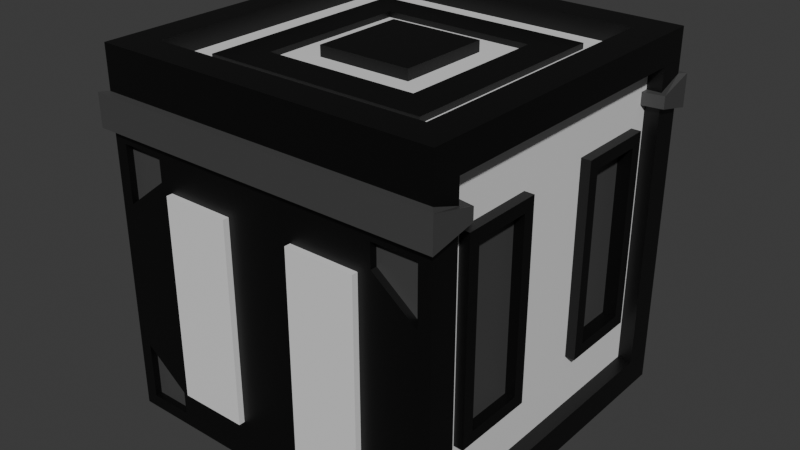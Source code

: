 # Source: smallValueBox.blend  (saved by Blender 4.3.34; exported with 4.5.12 LTS)
import bpy
from mathutils import Matrix  # noqa: F401  (used for matrix-valued properties, if any)

bpy.ops.wm.read_factory_settings(use_empty=True)
scene = bpy.context.scene
scene.name = 'Scene'

# ---- collections
col_collection = bpy.data.collections.new('Collection'); scene.collection.children.link(col_collection)

# ---- materials (node trees are filled in below, after node groups)
mat_black = bpy.data.materials.new('Black')
mat_white = bpy.data.materials.new('White')
mat_grey = bpy.data.materials.new('Grey')

# ---- material node trees
mat_black.use_nodes = True; mat_black.node_tree.nodes.clear()
_N = mat_black.node_tree.nodes; _L = mat_black.node_tree.links
n0 = _N.new('ShaderNodeBsdfPrincipled'); n0.name = 'Principled BSDF'; n0.location = (10, 300)
n0.inputs[0].default_value = (0.0, 0.0, 0.0, 1.0)
n1 = _N.new('ShaderNodeOutputMaterial'); n1.name = 'Material Output'; n1.location = (300, 300)
_L.new(n0.outputs[0], n1.inputs[0])
n1.is_active_output = True
mat_white.use_nodes = True; mat_white.node_tree.nodes.clear()
_N = mat_white.node_tree.nodes; _L = mat_white.node_tree.links
n0 = _N.new('ShaderNodeBsdfPrincipled'); n0.name = 'Principled BSDF'; n0.location = (10, 300)
n1 = _N.new('ShaderNodeOutputMaterial'); n1.name = 'Material Output'; n1.location = (300, 300)
_L.new(n0.outputs[0], n1.inputs[0])
n1.is_active_output = True
mat_grey.use_nodes = True; mat_grey.node_tree.nodes.clear()
_N = mat_grey.node_tree.nodes; _L = mat_grey.node_tree.links
n0 = _N.new('ShaderNodeBsdfPrincipled'); n0.name = 'Principled BSDF'; n0.location = (10, 300)
n0.inputs[0].default_value = (0.0602, 0.0602, 0.0602, 1.0)
n1 = _N.new('ShaderNodeOutputMaterial'); n1.name = 'Material Output'; n1.location = (300, 300)
_L.new(n0.outputs[0], n1.inputs[0])
n1.is_active_output = True

# ---- world
world_world = bpy.data.worlds.new('World'); scene.world = world_world
world_world.use_nodes = True; world_world.node_tree.nodes.clear()
_N = world_world.node_tree.nodes; _L = world_world.node_tree.links
n0 = _N.new('ShaderNodeOutputWorld'); n0.name = 'World Output'; n0.location = (300, 300)
n1 = _N.new('ShaderNodeBackground'); n1.name = 'Background'; n1.location = (10, 300)
n1.inputs[0].default_value = (0.05088, 0.05088, 0.05088, 1.0)
_L.new(n1.outputs[0], n0.inputs[0])
n0.is_active_output = True
world_world.color = (0.05088, 0.05088, 0.05088)
world_world.sun_shadow_jitter_overblur = 0.0

# ---- meshes
me_cube_001 = bpy.data.meshes.new('Cube.001')
me_cube_001.from_pydata([(-0.5979, -0.5146, -0.5362), (-0.5979, -0.5146, 0.5362), (-0.5979, 0.5146, -0.5362), (-0.5979, 0.5146, 0.5362), (0.5979, -0.5007, -0.5217), (0.5979, -0.5007, 0.5217), (0.5979, 0.5007, -0.5217), (0.5979, 0.5007, 0.5217), (0.4879, 0.4895, 0.625), (0.5979, 0.5998, -0.625), (0.5979, -0.5998, -0.625), (0.4879, -0.4895, 0.625), (0.5477, 0.5007, 0.5217), (0.5477, 0.5007, -0.5217), (0.5477, -0.5007, -0.5217), (0.5477, -0.5007, 0.5217), (-0.5979, 0.5998, -0.625), (-0.5979, -0.5998, -0.625), (-0.4879, -0.4895, 0.625), (-0.4879, 0.4895, 0.625), (-0.535, 0.5146, -0.5362), (-0.535, -0.5146, -0.5362), (-0.535, -0.5146, 0.5362), (-0.535, 0.5146, 0.5362), (-0.5979, -0.5998, 0.625), (-0.5979, 0.5998, 0.625), (0.5979, 0.5998, 0.625), (0.5979, -0.5998, 0.625), (-0.2679, -0.2685, 0.5622), (-0.2679, 0.2685, 0.5622), (0.2679, 0.2685, 0.5622), (0.2679, -0.2685, 0.5622), (-0.3855, -0.3871, 0.5622), (-0.3855, 0.3871, 0.5622), (0.3855, 0.3871, 0.5622), (0.3855, -0.3871, 0.5622), (-0.1655, -0.166, 0.5991), (-0.1655, 0.166, 0.5991), (0.1655, 0.166, 0.5991), (0.1655, -0.166, 0.5991), (0.5477, -0.4287, -0.337), (0.5477, -0.4287, 0.337), (0.5477, -0.1429, -0.337), (0.5477, -0.1429, 0.337), (0.5477, 0.1429, -0.337), (0.5477, 0.1429, 0.337), (0.5477, 0.4287, -0.337), (0.5477, 0.4287, 0.337), (0.5477, -0.5007, -0.1739), (0.5477, -0.5007, 0.1739), (0.5477, 0.5007, -0.1739), (0.5477, 0.5007, 0.1739), (0.5477, 0.5007, 0.5217), (0.5477, 0.5007, -0.5217), (0.5477, -0.5007, -0.5217), (0.5477, -0.5007, 0.5217), (0.5477, -0.3004, -0.5217), (0.5477, -0.1001, -0.5217), (0.5477, 0.1001, -0.5217), (0.5477, 0.3004, -0.5217), (0.5477, 0.3004, 0.5217), (0.5477, 0.1001, 0.5217), (0.5477, -0.1001, 0.5217), (0.5477, -0.3004, 0.5217), (0.581, -0.1843, 0.2956), (0.581, -0.3872, 0.2956), (0.581, -0.1843, -0.2956), (0.581, -0.3872, -0.2956), (0.581, 0.1848, 0.2951), (0.581, 0.1848, -0.2951), (0.581, 0.3867, 0.2951), (0.581, 0.3867, -0.2951), (-0.535, 0.5146, -0.5362), (-0.535, -0.5146, -0.5362), (-0.535, -0.5146, 0.5362), (-0.535, 0.5146, 0.5362), (-0.535, -0.5146, -0.3217), (-0.535, -0.5146, -0.1072), (-0.535, -0.5146, 0.1072), (-0.535, -0.5146, 0.3217), (-0.535, 0.5146, 0.3217), (-0.535, 0.5146, 0.1072), (-0.535, 0.5146, -0.1072), (-0.535, 0.5146, -0.3217), (-0.535, 0.1715, -0.5362), (-0.535, -0.1715, -0.5362), (-0.535, -0.1715, 0.5362), (-0.535, 0.1715, 0.5362), (-0.535, -0.3816, -0.4574), (-0.535, 0.3816, -0.4574), (-0.535, -0.3816, -0.1525), (-0.535, 0.3816, -0.1525), (-0.535, -0.3816, 0.1525), (-0.535, 0.3816, 0.1525), (-0.535, -0.3816, 0.4574), (-0.535, 0.3816, 0.4574), (-0.5751, -0.3383, -0.4141), (-0.5751, 0.3383, -0.4141), (-0.5751, -0.3383, -0.1958), (-0.5751, 0.3383, -0.1958), (-0.5751, -0.3294, 0.2047), (-0.5751, 0.3294, 0.2047), (-0.5751, -0.3294, 0.4052), (-0.5751, 0.3294, 0.4052), (-0.5979, -0.5998, 0.3652), (-0.5979, -0.5998, 0.4774), (0.5979, -0.5998, 0.4774), (0.5979, -0.5998, 0.3652), (0.5979, -0.5007, 0.443), (0.5979, -0.5007, 0.3996), (0.5477, -0.5007, 0.443), (0.5477, -0.5007, 0.3996), (-0.5979, -0.5146, 0.3948), (-0.5979, -0.5146, 0.4479), (-0.535, -0.5146, 0.3948), (-0.535, -0.5146, 0.4479), (-0.6198, -0.6275, 0.3652), (-0.6198, -0.6275, 0.4774), (0.6198, -0.6275, 0.4774), (0.6198, -0.6275, 0.3652), (0.625, -0.4781, 0.443), (0.625, -0.4781, 0.3996), (0.5477, -0.4654, 0.443), (0.5477, -0.4654, 0.3996), (-0.625, -0.4921, 0.3948), (-0.625, -0.4921, 0.4479), (-0.535, -0.4793, 0.3948), (-0.535, -0.4793, 0.4479), (-0.5979, 0.5998, 0.4758), (-0.5979, 0.5998, 0.3646), (0.5979, 0.5998, 0.4758), (0.5979, 0.5998, 0.3646), (0.5979, 0.5007, 0.4414), (0.5979, 0.5007, 0.399), (0.5477, 0.5007, 0.4414), (0.5477, 0.5007, 0.399), (-0.5979, 0.5146, 0.4462), (-0.5979, 0.5146, 0.3942), (-0.535, 0.5146, 0.4462), (-0.535, 0.5146, 0.3942), (-0.5979, 0.5998, 0.4758), (-0.5979, 0.5998, 0.3646), (0.5979, 0.5998, 0.4758), (0.5979, 0.5998, 0.3646), (0.5979, 0.5007, 0.4414), (0.5979, 0.5007, 0.399), (0.5477, 0.5007, 0.4414), (0.5477, 0.5007, 0.399), (-0.5979, 0.5146, 0.4462), (-0.5979, 0.5146, 0.3942), (-0.535, 0.5146, 0.4462), (-0.535, 0.5146, 0.3942), (-0.6159, 0.6225, 0.4758), (-0.6159, 0.6225, 0.3646), (0.6159, 0.6225, 0.4758), (0.6159, 0.6225, 0.3646), (0.6201, 0.4822, 0.4414), (0.6201, 0.4822, 0.399), (0.5477, 0.4717, 0.4414), (0.5477, 0.4717, 0.399), (-0.6201, 0.4961, 0.4462), (-0.6201, 0.4961, 0.3942), (-0.535, 0.4856, 0.4462), (-0.535, 0.4856, 0.3942), (-0.4879, -0.4895, 0.5622), (-0.4879, 0.4895, 0.5622), (0.4879, 0.4895, 0.5622), (0.4879, -0.4895, 0.5622), (-0.1655, -0.166, 0.5622), (-0.1655, 0.166, 0.5622), (0.1655, 0.166, 0.5622), (0.1655, -0.166, 0.5622), (-0.3855, -0.3871, 0.5812), (-0.2679, -0.2685, 0.5812), (-0.2679, 0.2685, 0.5812), (-0.3855, 0.3871, 0.5812), (0.2679, 0.2685, 0.5812), (0.3855, 0.3871, 0.5812), (0.2679, -0.2685, 0.5812), (0.3855, -0.3871, 0.5812), (0.3957, 0.5998, -0.4943), (0.3957, 0.5998, 0.2339), (0.1196, 0.5998, -0.4759), (0.1196, 0.5998, 0.2155), (-0.1196, 0.5998, -0.4759), (-0.1196, 0.5998, 0.2155), (-0.3957, 0.5998, -0.4943), (-0.3957, 0.5998, 0.2339), (0.5979, 0.5998, -0.2951), (0.5979, 0.5998, 0.03472), (-0.5979, 0.5998, -0.2951), (-0.5979, 0.5998, 0.03472), (0.5979, 0.5998, -0.625), (-0.5979, 0.5998, -0.625), (-0.5979, 0.5998, 0.3646), (0.5979, 0.5998, 0.3646), (0.3587, 0.5998, -0.625), (0.1196, 0.5998, -0.625), (-0.1196, 0.5998, -0.625), (-0.3587, 0.5998, -0.625), (-0.3587, 0.5998, 0.3646), (-0.1196, 0.5998, 0.3646), (0.1196, 0.5998, 0.3646), (0.3587, 0.5998, 0.3646), (0.1196, 0.624, 0.2155), (0.3587, 0.624, 0.2155), (0.1196, 0.624, -0.4759), (0.3587, 0.624, -0.4759), (-0.1196, 0.624, 0.2155), (-0.1196, 0.624, -0.4759), (-0.3587, 0.624, 0.2155), (-0.3587, 0.624, -0.4759), (-0.3587, -0.5998, -0.625), (-0.1196, -0.5998, -0.625), (0.1196, -0.5998, -0.625), (0.3587, -0.5998, -0.625), (0.3587, -0.5998, 0.3652), (0.1196, -0.5998, 0.3652), (-0.1196, -0.5998, 0.3652), (-0.3587, -0.5998, 0.3652), (0.5979, -0.5998, 0.03514), (0.5979, -0.5998, -0.2949), (-0.5979, -0.5998, -0.2949), (-0.5979, -0.5998, 0.03514), (0.3587, -0.5998, 0.2198), (0.3587, -0.5998, -0.4796), (0.1196, -0.5998, 0.2198), (0.1196, -0.5998, -0.4796), (-0.1196, -0.5998, 0.2198), (-0.1196, -0.5998, -0.4796), (-0.3587, -0.5998, 0.2198), (-0.3587, -0.5998, -0.4796), (0.3587, -0.6209, 0.2198), (0.3587, -0.6209, -0.4796), (0.1196, -0.6209, 0.2198), (0.1196, -0.6209, -0.4796), (-0.1196, -0.6209, 0.2198), (-0.1196, -0.6209, -0.4796), (-0.3587, -0.6209, 0.2198), (-0.3587, -0.6209, -0.4796), (-0.5751, -0.3816, 0.1525), (-0.5751, 0.3816, 0.1525), (-0.5751, -0.3816, 0.4574), (-0.5751, 0.3816, 0.4574), (-0.5517, -0.3294, 0.2047), (-0.5517, 0.3294, 0.2047), (-0.5517, -0.3294, 0.4052), (-0.5517, 0.3294, 0.4052), (-0.5751, -0.3816, -0.4574), (-0.5751, 0.3816, -0.4574), (-0.5751, -0.3816, -0.1525), (-0.5751, 0.3816, -0.1525), (-0.548, -0.3383, -0.4141), (-0.548, 0.3383, -0.4141), (-0.548, -0.3383, -0.1958), (-0.548, 0.3383, -0.1958), (0.581, -0.1429, 0.337), (0.581, -0.4287, 0.337), (0.581, -0.1429, -0.337), (0.581, -0.4287, -0.337), (0.5474, -0.1843, 0.2956), (0.5474, -0.3872, 0.2956), (0.5474, -0.1843, -0.2956), (0.5474, -0.3872, -0.2956), (0.581, 0.1429, 0.337), (0.581, 0.1429, -0.337), (0.581, 0.4287, 0.337), (0.581, 0.4287, -0.337), (0.5343, 0.1848, 0.2951), (0.5343, 0.1848, -0.2951), (0.5343, 0.3867, 0.2951), (0.5343, 0.3867, -0.2951), (0.5979, -0.5998, -0.625), (-0.5979, -0.5998, -0.625), (-0.5979, -0.5998, 0.3652), (0.5979, -0.5998, 0.3652), (-0.3587, -0.5998, -0.625), (0.3587, -0.5998, -0.625), (0.3587, -0.5998, 0.3652), (-0.3587, -0.5998, 0.3652), (0.5979, -0.5998, 0.03514), (0.5979, -0.5998, -0.2949), (-0.5979, -0.5998, -0.2949), (-0.5979, -0.5998, 0.03514), (0.3587, -0.5998, 0.2198), (0.3587, -0.5998, -0.4796), (-0.3587, -0.5998, 0.2198), (-0.3587, -0.5998, -0.4796), (0.5541, -0.5998, -0.3842), (0.5541, -0.5998, -0.5812), (0.4026, -0.5998, -0.5812), (-0.5541, -0.5998, 0.1244), (-0.5541, -0.5998, 0.3214), (-0.4026, -0.5998, 0.3214), (-0.5541, -0.5998, -0.5812), (-0.4026, -0.5998, -0.5812), (0.5541, -0.5998, 0.3214), (0.4026, -0.5998, 0.3214), (0.4026, -0.5998, -0.5012), (-0.4026, -0.5998, -0.5012), (0.5541, -0.5998, 0.1244), (-0.5541, -0.5998, -0.3842), (0.4026, -0.5998, 0.2414), (-0.4026, -0.5998, 0.2414), (0.5541, -0.5764, -0.3842), (0.5541, -0.5764, -0.5812), (0.4026, -0.5764, -0.5812), (-0.5541, -0.5764, 0.1244), (-0.5541, -0.5764, 0.3214), (-0.4026, -0.5764, 0.3214), (-0.5541, -0.5764, -0.5812), (-0.4026, -0.5764, -0.5812), (0.5541, -0.5764, 0.3214), (0.4026, -0.5764, 0.3214), (0.4026, -0.5764, -0.5012), (-0.4026, -0.5764, -0.5012), (0.5541, -0.5764, 0.1244), (-0.5541, -0.5764, -0.3842), (0.4026, -0.5764, 0.2414), (-0.4026, -0.5764, 0.2414), (0.3587, 0.5998, 0.2155), (0.3957, 0.5998, 0.3277), (-0.3587, 0.5998, 0.2155), (-0.3957, 0.5998, 0.3277), (0.561, 0.5998, 0.3277), (-0.561, 0.5998, 0.3277), (0.561, 0.5998, 0.1089), (-0.561, 0.5998, -0.5881), (-0.561, 0.5998, 0.1089), (-0.561, 0.5998, -0.3693), (-0.3957, 0.5998, -0.5881), (0.561, 0.5998, -0.5881), (0.561, 0.5998, -0.3693), (0.3957, 0.5998, -0.5881), (-0.3587, 0.5998, -0.4759), (0.3587, 0.5998, -0.4759), (0.561, 0.577, 0.3277), (0.561, 0.577, 0.1089), (-0.561, 0.577, 0.3277), (-0.561, 0.577, 0.1089), (-0.561, 0.577, -0.3693), (-0.561, 0.577, -0.5881), (-0.3957, 0.577, -0.5881), (0.561, 0.577, -0.3693), (0.561, 0.577, -0.5881), (0.3957, 0.577, 0.3277), (0.3957, 0.577, -0.5881), (-0.3957, 0.577, 0.3277), (0.3957, 0.577, 0.2339), (-0.3957, 0.577, 0.2339), (-0.3957, 0.577, -0.4943), (0.3957, 0.577, -0.4943)], [], [(1, 3, 23, 22), (128, 25, 26, 130), (109, 4, 14, 111), (106, 27, 24, 105), (16, 9, 10, 17), (8, 19, 165, 166), (133, 6, 9, 131), (6, 4, 10, 9), (5, 7, 26, 27), (108, 5, 27, 106), (59, 46, 44, 58), (4, 6, 13, 14), (7, 5, 15, 12), (132, 7, 12, 134), (0, 2, 16, 17), (112, 0, 17, 104), (3, 1, 24, 25), (136, 3, 25, 128), (84, 89, 83, 72), (2, 0, 21, 20), (137, 2, 20, 139), (113, 1, 22, 115), (18, 19, 25, 24), (19, 8, 26, 25), (8, 11, 27, 26), (11, 18, 24, 27), (171, 170, 38, 39), (11, 8, 166, 167), (19, 18, 164, 165), (18, 11, 167, 164), (28, 29, 174, 173), (30, 31, 178, 176), (34, 33, 175, 177), (32, 35, 179, 172), (38, 37, 36, 39), (169, 168, 36, 37), (168, 171, 39, 36), (170, 169, 37, 38), (44, 45, 43, 42), (58, 44, 42, 57), (40, 42, 258, 259), (57, 42, 40, 56), (51, 52, 60, 47), (41, 63, 55, 49), (47, 60, 61, 45), (45, 61, 62, 43), (43, 62, 63, 41), (47, 45, 264, 266), (56, 40, 48, 54), (40, 41, 49, 48), (53, 50, 46, 59), (50, 51, 47, 46), (65, 67, 263, 261), (70, 68, 268, 270), (44, 46, 267, 265), (46, 47, 266, 267), (45, 44, 265, 264), (42, 43, 256, 258), (41, 40, 259, 257), (43, 41, 257, 256), (95, 87, 75, 80), (89, 91, 82, 83), (91, 93, 81, 82), (93, 95, 80, 81), (78, 79, 94, 92), (88, 90, 250, 248), (77, 78, 92, 90), (90, 92, 93, 91), (76, 77, 90, 88), (90, 91, 251, 250), (79, 74, 86, 94), (94, 86, 87, 95), (73, 76, 88, 85), (85, 88, 89, 84), (103, 101, 245, 247), (99, 97, 253, 255), (89, 88, 248, 249), (92, 94, 242, 240), (91, 89, 249, 251), (95, 93, 241, 243), (94, 95, 243, 242), (93, 92, 240, 241), (0, 112, 114, 21), (115, 114, 126, 127), (1, 113, 105, 24), (109, 111, 123, 121), (4, 109, 107, 10), (105, 113, 125, 117), (111, 110, 122, 123), (5, 108, 110, 15), (108, 106, 118, 120), (124, 125, 127, 126), (125, 124, 116, 117), (121, 120, 118, 119), (119, 118, 117, 116), (120, 121, 123, 122), (104, 107, 119, 116), (112, 104, 116, 124), (114, 112, 124, 126), (106, 105, 117, 118), (107, 109, 121, 119), (113, 115, 127, 125), (110, 108, 120, 122), (3, 136, 138, 23), (132, 134, 146, 144), (2, 137, 129, 16), (131, 129, 141, 143), (6, 133, 135, 13), (137, 139, 151, 149), (7, 132, 130, 26), (135, 133, 145, 147), (199, 334, 184, 198), (133, 131, 143, 145), (151, 150, 162, 163), (140, 142, 154, 152), (141, 149, 161, 153), (144, 146, 158, 156), (143, 141, 153, 155), (134, 135, 147, 146), (129, 137, 149, 141), (128, 130, 142, 140), (139, 138, 150, 151), (130, 132, 144, 142), (136, 128, 140, 148), (138, 136, 148, 150), (160, 161, 163, 162), (161, 160, 152, 153), (157, 156, 158, 159), (156, 157, 155, 154), (153, 152, 154, 155), (142, 144, 156, 154), (148, 140, 152, 160), (150, 148, 160, 162), (145, 143, 155, 157), (146, 147, 159, 158), (147, 145, 157, 159), (149, 151, 163, 161), (32, 33, 165, 164), (33, 34, 166, 165), (34, 35, 167, 166), (35, 32, 164, 167), (29, 28, 168, 169), (30, 29, 169, 170), (31, 30, 170, 171), (28, 31, 171, 168), (173, 174, 175, 172), (174, 176, 177, 175), (176, 178, 179, 177), (178, 173, 172, 179), (35, 34, 177, 179), (33, 32, 172, 175), (31, 28, 173, 178), (29, 30, 176, 174), (184, 185, 183, 182), (198, 184, 182, 197), (183, 320, 205, 204), (197, 182, 335, 196), (321, 324, 336, 345), (333, 180, 351, 346), (322, 200, 201, 185), (185, 201, 202, 183), (183, 202, 203, 320), (320, 335, 207, 205), (332, 331, 344, 343), (335, 320, 189, 188), (186, 330, 342, 350), (190, 191, 322, 334), (206, 204, 205, 207), (211, 210, 208, 209), (322, 185, 208, 210), (335, 182, 206, 207), (184, 334, 211, 209), (334, 322, 210, 211), (185, 184, 209, 208), (182, 183, 204, 206), (224, 216, 217, 226), (226, 217, 218, 228), (228, 218, 219, 230), (213, 229, 231, 212), (227, 225, 233, 235), (214, 227, 229, 213), (227, 226, 228, 229), (215, 225, 227, 214), (226, 227, 235, 234), (231, 230, 223, 222), (221, 220, 224, 225), (237, 236, 238, 239), (233, 232, 234, 235), (225, 224, 232, 233), (231, 229, 237, 239), (224, 226, 234, 232), (228, 230, 238, 236), (230, 231, 239, 238), (229, 228, 236, 237), (100, 101, 241, 240), (103, 102, 242, 243), (102, 100, 240, 242), (101, 103, 243, 241), (244, 246, 247, 245), (102, 103, 247, 246), (100, 102, 246, 244), (101, 100, 244, 245), (96, 97, 249, 248), (99, 98, 250, 251), (98, 96, 248, 250), (97, 99, 251, 249), (252, 254, 255, 253), (98, 99, 255, 254), (96, 98, 254, 252), (97, 96, 252, 253), (65, 64, 256, 257), (66, 67, 259, 258), (67, 65, 257, 259), (64, 66, 258, 256), (262, 260, 261, 263), (64, 65, 261, 260), (66, 64, 260, 262), (67, 66, 262, 263), (69, 68, 264, 265), (70, 71, 267, 266), (71, 69, 265, 267), (68, 70, 266, 264), (271, 270, 268, 269), (71, 70, 270, 271), (69, 71, 271, 269), (68, 69, 269, 268), (303, 293, 309, 319), (293, 292, 308, 309), (297, 302, 318, 313), (292, 291, 307, 308), (288, 289, 272, 281), (289, 290, 277, 272), (291, 292, 274, 283), (292, 293, 279, 274), (295, 294, 273, 276), (297, 296, 275, 278), (290, 298, 285, 277), (299, 295, 276, 287), (296, 300, 280, 275), (294, 301, 282, 273), (302, 297, 278, 284), (293, 303, 286, 279), (301, 299, 287, 282), (303, 291, 283, 286), (298, 288, 281, 285), (300, 302, 284, 280), (316, 312, 313, 318), (319, 309, 308, 307), (311, 315, 317, 310), (305, 304, 314, 306), (294, 295, 311, 310), (299, 301, 317, 315), (296, 297, 313, 312), (291, 303, 319, 307), (298, 290, 306, 314), (288, 298, 314, 304), (295, 299, 315, 311), (289, 288, 304, 305), (302, 300, 316, 318), (300, 296, 312, 316), (290, 289, 305, 306), (301, 294, 310, 317), (321, 181, 320, 203), (187, 323, 200, 322), (326, 324, 195, 189), (325, 328, 191, 194), (329, 327, 193, 190), (327, 330, 199, 193), (331, 332, 188, 192), (324, 321, 203, 195), (333, 331, 192, 196), (323, 325, 194, 200), (330, 186, 334, 199), (180, 333, 196, 335), (332, 180, 335, 188), (181, 326, 189, 320), (186, 329, 190, 334), (328, 187, 322, 191), (339, 338, 347, 349), (348, 345, 336, 337), (346, 351, 343, 344), (341, 340, 350, 342), (180, 332, 343, 351), (331, 333, 346, 344), (326, 181, 348, 337), (324, 326, 337, 336), (329, 186, 350, 340), (181, 321, 345, 348), (187, 328, 339, 349), (328, 325, 338, 339), (323, 187, 349, 347), (327, 329, 340, 341), (325, 323, 347, 338), (330, 327, 341, 342)])
me_cube_001.polygons.foreach_set('material_index', [0, 0, 0, 0, 0, 0, 0, 0, 0, 0, 1, 0, 0, 0, 0, 0, 0, 0, 1, 0, 0, 0, 0, 0, 0, 0, 0, 0, 0, 0, 0, 0, 0, 0, 0, 0, 0, 0, 1, 1, 0, 1, 1, 1, 1, 1, 1, 0, 1, 1, 1, 1, 0, 0, 0, 0, 0, 0, 0, 0, 1, 1, 1, 1, 1, 0, 1, 1, 1, 0, 1, 1, 1, 1, 0, 0, 0, 0, 0, 0, 0, 0, 0, 0, 0, 2, 0, 2, 0, 0, 2, 2, 2, 2, 2, 2, 2, 2, 2, 2, 2, 2, 2, 0, 0, 0, 0, 0, 0, 0, 0, 0, 0, 0, 2, 2, 2, 2, 0, 0, 0, 0, 0, 0, 0, 2, 2, 2, 2, 2, 2, 2, 2, 2, 0, 2, 2, 1, 1, 1, 1, 1, 1, 1, 1, 0, 0, 0, 0, 0, 0, 0, 0, 0, 0, 1, 0, 0, 0, 0, 0, 0, 1, 0, 0, 0, 0, 1, 1, 1, 1, 1, 1, 1, 1, 0, 0, 0, 0, 1, 0, 0, 0, 1, 0, 0, 1, 1, 1, 1, 1, 1, 1, 1, 0, 0, 0, 0, 2, 0, 0, 0, 0, 0, 0, 0, 2, 0, 0, 0, 0, 0, 0, 0, 2, 0, 0, 0, 0, 0, 0, 0, 2, 0, 0, 0, 0, 0, 0, 0, 0, 0, 0, 0, 0, 0, 0, 0, 0, 0, 0, 0, 0, 0, 0, 0, 2, 2, 2, 2, 0, 0, 0, 0, 0, 0, 0, 0, 0, 0, 0, 0, 0, 0, 0, 0, 0, 0, 0, 0, 0, 0, 0, 0, 0, 0, 0, 0, 2, 2, 2, 2, 0, 0, 0, 0, 0, 0, 0, 0, 0, 0, 0, 0])
_uv = me_cube_001.uv_layers.new(name='UVMap')
_uv.uv.foreach_set('vector', [0.6072, 0.01775, 0.6072, 0.2322, 0.6072, 0.2322, 0.6072, 0.01775, 0.5417, 0.25, 0.625, 0.25, 0.625, 0.5, 0.5417, 0.5, 0.4652, 0.7293, 0.3957, 0.7293, 0.3957, 0.7293, 0.4652, 0.7293, 0.5417, 0.75, 0.625, 0.75, 0.625, 1.0, 0.5417, 1.0, 0.125, 0.5, 0.375, 0.5, 0.375, 0.75, 0.125, 0.75, 0.648, 0.523, 0.852, 0.523, 0.852, 0.523, 0.648, 0.523, 0.4652, 0.5207, 0.3957, 0.5207, 0.375, 0.5, 0.4583, 0.5, 0.3957, 0.5207, 0.3957, 0.7293, 0.375, 0.75, 0.375, 0.5, 0.6043, 0.7293, 0.6043, 0.5207, 0.625, 0.5, 0.625, 0.75, 0.5348, 0.7293, 0.6043, 0.7293, 0.625, 0.75, 0.5417, 0.75, 0.3957, 0.5624, 0.4652, 0.5624, 0.4652, 0.6041, 0.3957, 0.6041, 0.3957, 0.7293, 0.3957, 0.5207, 0.3957, 0.5207, 0.3957, 0.7293, 0.6043, 0.5207, 0.6043, 0.7293, 0.6043, 0.7293, 0.6043, 0.5207, 0.5348, 0.5207, 0.6043, 0.5207, 0.6043, 0.5207, 0.5348, 0.5207, 0.3928, 0.01775, 0.3928, 0.2322, 0.375, 0.25, 0.375, 0.0, 0.4643, 0.01775, 0.3928, 0.01775, 0.375, 0.0, 0.4583, 0.0, 0.6072, 0.2322, 0.6072, 0.01775, 0.625, 0.0, 0.625, 0.25, 0.5357, 0.2322, 0.6072, 0.2322, 0.625, 0.25, 0.5417, 0.25, 0.3928, 0.1607, 0.4357, 0.1607, 0.4357, 0.2322, 0.3928, 0.2322, 0.3928, 0.2322, 0.3928, 0.01775, 0.3928, 0.01775, 0.3928, 0.2322, 0.4643, 0.2322, 0.3928, 0.2322, 0.3928, 0.2322, 0.4643, 0.2322, 0.5357, 0.01775, 0.6072, 0.01775, 0.6072, 0.01775, 0.5357, 0.01775, 0.852, 0.727, 0.852, 0.523, 0.875, 0.5, 0.875, 0.75, 0.852, 0.523, 0.648, 0.523, 0.625, 0.5, 0.875, 0.5, 0.648, 0.523, 0.648, 0.727, 0.625, 0.75, 0.625, 0.5, 0.648, 0.727, 0.852, 0.727, 0.875, 0.75, 0.625, 0.75, 0.7154, 0.6596, 0.7154, 0.5904, 0.7154, 0.5904, 0.7154, 0.6596, 0.648, 0.727, 0.648, 0.523, 0.648, 0.523, 0.648, 0.727, 0.852, 0.523, 0.852, 0.727, 0.852, 0.727, 0.852, 0.523, 0.852, 0.727, 0.648, 0.727, 0.648, 0.727, 0.852, 0.727, 0.806, 0.6809, 0.806, 0.5691, 0.806, 0.5691, 0.806, 0.6809, 0.694, 0.5691, 0.694, 0.6809, 0.694, 0.6809, 0.694, 0.5691, 0.6694, 0.5443, 0.8306, 0.5443, 0.8306, 0.5443, 0.6694, 0.5443, 0.8306, 0.7057, 0.6694, 0.7057, 0.6694, 0.7057, 0.8306, 0.7057, 0.7154, 0.5904, 0.7846, 0.5904, 0.7846, 0.6596, 0.7154, 0.6596, 0.7846, 0.5904, 0.7846, 0.6596, 0.7846, 0.6596, 0.7846, 0.5904, 0.7846, 0.6596, 0.7154, 0.6596, 0.7154, 0.6596, 0.7846, 0.6596, 0.7154, 0.5904, 0.7846, 0.5904, 0.7846, 0.5904, 0.7154, 0.5904, 0.4652, 0.6041, 0.5348, 0.6041, 0.5348, 0.6459, 0.4652, 0.6459, 0.3957, 0.6041, 0.4652, 0.6041, 0.4652, 0.6459, 0.3957, 0.6459, 0.4652, 0.6876, 0.4652, 0.6459, 0.4652, 0.6459, 0.4652, 0.6876, 0.3957, 0.6459, 0.4652, 0.6459, 0.4652, 0.6876, 0.3957, 0.6876, 0.5348, 0.5207, 0.6043, 0.5207, 0.6043, 0.5624, 0.5348, 0.5624, 0.5348, 0.6876, 0.6043, 0.6876, 0.6043, 0.7293, 0.5348, 0.7293, 0.5348, 0.5624, 0.6043, 0.5624, 0.6043, 0.6041, 0.5348, 0.6041, 0.5348, 0.6041, 0.6043, 0.6041, 0.6043, 0.6459, 0.5348, 0.6459, 0.5348, 0.6459, 0.6043, 0.6459, 0.6043, 0.6876, 0.5348, 0.6876, 0.5348, 0.5624, 0.5348, 0.6041, 0.5348, 0.6041, 0.5348, 0.5624, 0.3957, 0.6876, 0.4652, 0.6876, 0.4652, 0.7293, 0.3957, 0.7293, 0.4652, 0.6876, 0.5348, 0.6876, 0.5348, 0.7293, 0.4652, 0.7293, 0.3957, 0.5207, 0.4652, 0.5207, 0.4652, 0.5624, 0.3957, 0.5624, 0.4652, 0.5207, 0.5348, 0.5207, 0.5348, 0.5624, 0.4652, 0.5624, 0.5305, 0.6816, 0.4695, 0.6816, 0.4695, 0.6816, 0.5305, 0.6816, 0.5305, 0.5685, 0.5305, 0.598, 0.5305, 0.598, 0.5305, 0.5685, 0.4652, 0.6041, 0.4652, 0.5624, 0.4652, 0.5624, 0.4652, 0.6041, 0.4652, 0.5624, 0.5348, 0.5624, 0.5348, 0.5624, 0.4652, 0.5624, 0.5348, 0.6041, 0.4652, 0.6041, 0.4652, 0.6041, 0.5348, 0.6041, 0.4652, 0.6459, 0.5348, 0.6459, 0.5348, 0.6459, 0.4652, 0.6459, 0.5348, 0.6876, 0.4652, 0.6876, 0.4652, 0.6876, 0.5348, 0.6876, 0.5348, 0.6459, 0.5348, 0.6876, 0.5348, 0.6876, 0.5348, 0.6459, 0.5643, 0.1607, 0.6072, 0.1607, 0.6072, 0.2322, 0.5643, 0.2322, 0.4357, 0.1607, 0.4786, 0.1607, 0.4786, 0.2322, 0.4357, 0.2322, 0.4786, 0.1607, 0.5214, 0.1607, 0.5214, 0.2322, 0.4786, 0.2322, 0.5214, 0.1607, 0.5643, 0.1607, 0.5643, 0.2322, 0.5214, 0.2322, 0.5214, 0.01775, 0.5643, 0.01775, 0.5643, 0.08925, 0.5214, 0.08925, 0.4357, 0.08925, 0.4786, 0.08925, 0.4786, 0.08925, 0.4357, 0.08925, 0.4786, 0.01775, 0.5214, 0.01775, 0.5214, 0.08925, 0.4786, 0.08925, 0.4786, 0.08925, 0.5214, 0.08925, 0.5214, 0.1607, 0.4786, 0.1607, 0.4357, 0.01775, 0.4786, 0.01775, 0.4786, 0.08925, 0.4357, 0.08925, 0.4786, 0.08925, 0.4786, 0.1607, 0.4786, 0.1607, 0.4786, 0.08925, 0.5643, 0.01775, 0.6072, 0.01775, 0.6072, 0.08925, 0.5643, 0.08925, 0.5643, 0.08925, 0.6072, 0.08925, 0.6072, 0.1607, 0.5643, 0.1607, 0.3928, 0.01775, 0.4357, 0.01775, 0.4357, 0.08925, 0.3928, 0.08925, 0.3928, 0.08925, 0.4357, 0.08925, 0.4357, 0.1607, 0.3928, 0.1607, 0.557, 0.1559, 0.5288, 0.1559, 0.5288, 0.1559, 0.557, 0.1559, 0.4725, 0.1567, 0.4417, 0.1567, 0.4417, 0.1567, 0.4725, 0.1567, 0.4357, 0.1607, 0.4357, 0.08925, 0.4357, 0.08925, 0.4357, 0.1607, 0.5214, 0.08925, 0.5643, 0.08925, 0.5643, 0.08925, 0.5214, 0.08925, 0.4786, 0.1607, 0.4357, 0.1607, 0.4357, 0.1607, 0.4786, 0.1607, 0.5643, 0.1607, 0.5214, 0.1607, 0.5214, 0.1607, 0.5643, 0.1607, 0.5643, 0.08925, 0.5643, 0.1607, 0.5643, 0.1607, 0.5643, 0.08925, 0.5214, 0.1607, 0.5214, 0.08925, 0.5214, 0.08925, 0.5214, 0.1607, 0.3928, 0.01775, 0.4643, 0.01775, 0.4643, 0.01775, 0.3928, 0.01775, 0.0, 0.0, 0.0, 0.0, 0.0, 0.0, 0.0, 0.0, 0.6072, 0.01775, 0.5357, 0.01775, 0.5417, 0.0, 0.625, 0.0, 0.4652, 0.7293, 0.4652, 0.7293, 0.4652, 0.7293, 0.4652, 0.7293, 0.3957, 0.7293, 0.4652, 0.7293, 0.4583, 0.75, 0.375, 0.75, 0.5417, 0.0, 0.5357, 0.01775, 0.5357, 0.01775, 0.5417, 0.0, 0.0, 0.0, 0.0, 0.0, 0.0, 0.0, 0.0, 0.0, 0.6043, 0.7293, 0.5348, 0.7293, 0.5348, 0.7293, 0.6043, 0.7293, 0.5348, 0.7293, 0.5417, 0.75, 0.5417, 0.75, 0.5348, 0.7293, 0.4643, 0.01775, 0.5357, 0.01775, 0.5357, 0.01775, 0.4643, 0.01775, 0.5357, 0.01775, 0.4643, 0.01775, 0.4583, 0.0, 0.5417, 0.0, 0.4652, 0.7293, 0.5348, 0.7293, 0.5417, 0.75, 0.4583, 0.75, 0.4583, 0.75, 0.5417, 0.75, 0.5417, 1.0, 0.4583, 1.0, 0.5348, 0.7293, 0.4652, 0.7293, 0.4652, 0.7293, 0.5348, 0.7293, 0.4583, 1.0, 0.4583, 0.75, 0.4583, 0.75, 0.4583, 1.0, 0.4643, 0.01775, 0.4583, 0.0, 0.4583, 0.0, 0.4643, 0.01775, 0.4643, 0.01775, 0.4643, 0.01775, 0.4643, 0.01775, 0.4643, 0.01775, 0.5417, 0.75, 0.5417, 1.0, 0.5417, 1.0, 0.5417, 0.75, 0.4583, 0.75, 0.4652, 0.7293, 0.4652, 0.7293, 0.4583, 0.75, 0.5357, 0.01775, 0.5357, 0.01775, 0.5357, 0.01775, 0.5357, 0.01775, 0.5348, 0.7293, 0.5348, 0.7293, 0.5348, 0.7293, 0.5348, 0.7293, 0.6072, 0.2322, 0.5357, 0.2322, 0.5357, 0.2322, 0.6072, 0.2322, 0.5348, 0.5207, 0.5348, 0.5207, 0.5348, 0.5207, 0.5348, 0.5207, 0.3928, 0.2322, 0.4643, 0.2322, 0.4583, 0.25, 0.375, 0.25, 0.4583, 0.5, 0.4583, 0.25, 0.4583, 0.25, 0.4583, 0.5, 0.3957, 0.5207, 0.4652, 0.5207, 0.4652, 0.5207, 0.3957, 0.5207, 0.4643, 0.2322, 0.4643, 0.2322, 0.4643, 0.2322, 0.4643, 0.2322, 0.6043, 0.5207, 0.5348, 0.5207, 0.5417, 0.5, 0.625, 0.5, 0.4652, 0.5207, 0.4652, 0.5207, 0.4652, 0.5207, 0.4652, 0.5207, 0.375, 0.3, 0.4028, 0.3, 0.4028, 0.35, 0.375, 0.35, 0.4652, 0.5207, 0.4583, 0.5, 0.4583, 0.5, 0.4652, 0.5207, 0.0, 0.0, 0.0, 0.0, 0.0, 0.0, 0.0, 0.0, 0.5417, 0.25, 0.5417, 0.5, 0.5417, 0.5, 0.5417, 0.25, 0.4583, 0.25, 0.4643, 0.2322, 0.4643, 0.2322, 0.4583, 0.25, 0.5348, 0.5207, 0.5348, 0.5207, 0.5348, 0.5207, 0.5348, 0.5207, 0.4583, 0.5, 0.4583, 0.25, 0.4583, 0.25, 0.4583, 0.5, 0.0, 0.0, 0.0, 0.0, 0.0, 0.0, 0.0, 0.0, 0.4583, 0.25, 0.4643, 0.2322, 0.4643, 0.2322, 0.4583, 0.25, 0.5417, 0.25, 0.5417, 0.5, 0.5417, 0.5, 0.5417, 0.25, 0.0, 0.0, 0.0, 0.0, 0.0, 0.0, 0.0, 0.0, 0.5417, 0.5, 0.5348, 0.5207, 0.5348, 0.5207, 0.5417, 0.5, 0.5357, 0.2322, 0.5417, 0.25, 0.5417, 0.25, 0.5357, 0.2322, 0.5357, 0.2322, 0.5357, 0.2322, 0.5357, 0.2322, 0.5357, 0.2322, 0.5357, 0.2322, 0.4643, 0.2322, 0.4643, 0.2322, 0.5357, 0.2322, 0.4643, 0.2322, 0.5357, 0.2322, 0.5417, 0.25, 0.4583, 0.25, 0.4652, 0.5207, 0.5348, 0.5207, 0.5348, 0.5207, 0.4652, 0.5207, 0.5348, 0.5207, 0.4652, 0.5207, 0.4583, 0.5, 0.5417, 0.5, 0.4583, 0.25, 0.5417, 0.25, 0.5417, 0.5, 0.4583, 0.5, 0.5417, 0.5, 0.5348, 0.5207, 0.5348, 0.5207, 0.5417, 0.5, 0.5357, 0.2322, 0.5417, 0.25, 0.5417, 0.25, 0.5357, 0.2322, 0.5357, 0.2322, 0.5357, 0.2322, 0.5357, 0.2322, 0.5357, 0.2322, 0.4652, 0.5207, 0.4583, 0.5, 0.4583, 0.5, 0.4652, 0.5207, 0.0, 0.0, 0.0, 0.0, 0.0, 0.0, 0.0, 0.0, 0.4652, 0.5207, 0.4652, 0.5207, 0.4652, 0.5207, 0.4652, 0.5207, 0.4643, 0.2322, 0.4643, 0.2322, 0.4643, 0.2322, 0.4643, 0.2322, 0.8306, 0.7057, 0.8306, 0.5443, 0.852, 0.523, 0.852, 0.727, 0.8306, 0.5443, 0.6694, 0.5443, 0.648, 0.523, 0.852, 0.523, 0.6694, 0.5443, 0.6694, 0.7057, 0.648, 0.727, 0.648, 0.523, 0.6694, 0.7057, 0.8306, 0.7057, 0.852, 0.727, 0.648, 0.727, 0.806, 0.5691, 0.806, 0.6809, 0.7846, 0.6596, 0.7846, 0.5904, 0.694, 0.5691, 0.806, 0.5691, 0.7846, 0.5904, 0.7154, 0.5904, 0.694, 0.6809, 0.694, 0.5691, 0.7154, 0.5904, 0.7154, 0.6596, 0.806, 0.6809, 0.694, 0.6809, 0.7154, 0.6596, 0.7846, 0.6596, 0.806, 0.6809, 0.806, 0.5691, 0.8306, 0.5443, 0.8306, 0.7057, 0.806, 0.5691, 0.694, 0.5691, 0.6694, 0.5443, 0.8306, 0.5443, 0.694, 0.5691, 0.694, 0.6809, 0.6694, 0.7057, 0.6694, 0.5443, 0.694, 0.6809, 0.806, 0.6809, 0.8306, 0.7057, 0.6694, 0.7057, 0.6694, 0.7057, 0.6694, 0.5443, 0.6694, 0.5443, 0.6694, 0.7057, 0.8306, 0.5443, 0.8306, 0.7057, 0.8306, 0.7057, 0.8306, 0.5443, 0.694, 0.6809, 0.806, 0.6809, 0.806, 0.6809, 0.694, 0.6809, 0.806, 0.5691, 0.694, 0.5691, 0.694, 0.5691, 0.806, 0.5691, 0.4028, 0.35, 0.4306, 0.35, 0.4306, 0.4, 0.4028, 0.4, 0.375, 0.35, 0.4028, 0.35, 0.4028, 0.4, 0.375, 0.4, 0.4306, 0.4, 0.4306, 0.45, 0.4306, 0.45, 0.4306, 0.4, 0.375, 0.4, 0.4028, 0.4, 0.4028, 0.45, 0.375, 0.45, 0.4525, 0.4577, 0.4545, 0.4923, 0.4545, 0.4923, 0.4525, 0.4577, 0.3808, 0.4577, 0.3965, 0.4577, 0.3965, 0.4577, 0.3808, 0.4577, 0.4306, 0.3, 0.4583, 0.3, 0.4583, 0.35, 0.4306, 0.35, 0.4306, 0.35, 0.4583, 0.35, 0.4583, 0.4, 0.4306, 0.4, 0.4306, 0.4, 0.4583, 0.4, 0.4583, 0.45, 0.4306, 0.45, 0.4306, 0.45, 0.4028, 0.45, 0.4028, 0.45, 0.4306, 0.45, 0.3986, 0.4923, 0.3788, 0.4923, 0.3788, 0.4923, 0.3986, 0.4923, 0.4028, 0.45, 0.4306, 0.45, 0.4306, 0.5, 0.4028, 0.5, 0.3965, 0.2923, 0.3808, 0.2923, 0.3808, 0.2923, 0.3965, 0.2923, 0.4028, 0.25, 0.4306, 0.25, 0.4306, 0.3, 0.4028, 0.3, 0.4028, 0.4, 0.4306, 0.4, 0.4306, 0.45, 0.4028, 0.45, 0.4028, 0.3, 0.4306, 0.3, 0.4306, 0.35, 0.4028, 0.35, 0.4306, 0.3, 0.4306, 0.35, 0.4306, 0.35, 0.4306, 0.3, 0.4028, 0.45, 0.4028, 0.4, 0.4028, 0.4, 0.4028, 0.45, 0.4028, 0.35, 0.4028, 0.3, 0.4028, 0.3, 0.4028, 0.35, 0.4028, 0.3, 0.4306, 0.3, 0.4306, 0.3, 0.4028, 0.3, 0.4306, 0.35, 0.4028, 0.35, 0.4028, 0.35, 0.4306, 0.35, 0.4028, 0.4, 0.4306, 0.4, 0.4306, 0.4, 0.4028, 0.4, 0.4306, 0.8, 0.4583, 0.8, 0.4583, 0.85, 0.4306, 0.85, 0.4306, 0.85, 0.4583, 0.85, 0.4583, 0.9, 0.4306, 0.9, 0.4306, 0.9, 0.4583, 0.9, 0.4583, 0.95, 0.4306, 0.95, 0.375, 0.9, 0.4028, 0.9, 0.4028, 0.95, 0.375, 0.95, 0.4028, 0.85, 0.4028, 0.8, 0.4028, 0.8, 0.4028, 0.85, 0.375, 0.85, 0.4028, 0.85, 0.4028, 0.9, 0.375, 0.9, 0.4028, 0.85, 0.4306, 0.85, 0.4306, 0.9, 0.4028, 0.9, 0.375, 0.8, 0.4028, 0.8, 0.4028, 0.85, 0.375, 0.85, 0.4306, 0.85, 0.4028, 0.85, 0.4028, 0.85, 0.4306, 0.85, 0.4028, 0.95, 0.4306, 0.95, 0.4306, 1.0, 0.4028, 1.0, 0.4028, 0.75, 0.4306, 0.75, 0.4306, 0.8, 0.4028, 0.8, 0.4028, 0.9, 0.4306, 0.9, 0.4306, 0.95, 0.4028, 0.95, 0.4028, 0.8, 0.4306, 0.8, 0.4306, 0.85, 0.4028, 0.85, 0.4028, 0.8, 0.4306, 0.8, 0.4306, 0.8, 0.4028, 0.8, 0.4028, 0.95, 0.4028, 0.9, 0.4028, 0.9, 0.4028, 0.95, 0.4306, 0.8, 0.4306, 0.85, 0.4306, 0.85, 0.4306, 0.8, 0.4306, 0.9, 0.4306, 0.95, 0.4306, 0.95, 0.4306, 0.9, 0.4306, 0.95, 0.4028, 0.95, 0.4028, 0.95, 0.4306, 0.95, 0.4028, 0.9, 0.4306, 0.9, 0.4306, 0.9, 0.4028, 0.9, 0.5288, 0.09414, 0.5288, 0.1559, 0.5214, 0.1607, 0.5214, 0.08925, 0.557, 0.1559, 0.557, 0.09414, 0.5643, 0.08925, 0.5643, 0.1607, 0.557, 0.09414, 0.5288, 0.09414, 0.5214, 0.08925, 0.5643, 0.08925, 0.5288, 0.1559, 0.557, 0.1559, 0.5643, 0.1607, 0.5214, 0.1607, 0.5288, 0.09414, 0.557, 0.09414, 0.557, 0.1559, 0.5288, 0.1559, 0.557, 0.09414, 0.557, 0.1559, 0.557, 0.1559, 0.557, 0.09414, 0.5288, 0.09414, 0.557, 0.09414, 0.557, 0.09414, 0.5288, 0.09414, 0.5288, 0.1559, 0.5288, 0.09414, 0.5288, 0.09414, 0.5288, 0.1559, 0.4417, 0.09331, 0.4417, 0.1567, 0.4357, 0.1607, 0.4357, 0.08925, 0.4725, 0.1567, 0.4725, 0.09331, 0.4786, 0.08925, 0.4786, 0.1607, 0.4725, 0.09331, 0.4417, 0.09331, 0.4357, 0.08925, 0.4786, 0.08925, 0.4417, 0.1567, 0.4725, 0.1567, 0.4786, 0.1607, 0.4357, 0.1607, 0.4417, 0.09331, 0.4725, 0.09331, 0.4725, 0.1567, 0.4417, 0.1567, 0.4725, 0.09331, 0.4725, 0.1567, 0.4725, 0.1567, 0.4725, 0.09331, 0.4417, 0.09331, 0.4725, 0.09331, 0.4725, 0.09331, 0.4417, 0.09331, 0.4417, 0.1567, 0.4417, 0.09331, 0.4417, 0.09331, 0.4417, 0.1567, 0.5305, 0.6816, 0.5305, 0.6519, 0.5348, 0.6459, 0.5348, 0.6876, 0.4695, 0.6519, 0.4695, 0.6816, 0.4652, 0.6876, 0.4652, 0.6459, 0.4695, 0.6816, 0.5305, 0.6816, 0.5348, 0.6876, 0.4652, 0.6876, 0.5305, 0.6519, 0.4695, 0.6519, 0.4652, 0.6459, 0.5348, 0.6459, 0.4695, 0.6519, 0.5305, 0.6519, 0.5305, 0.6816, 0.4695, 0.6816, 0.5305, 0.6519, 0.5305, 0.6816, 0.5305, 0.6816, 0.5305, 0.6519, 0.4695, 0.6519, 0.5305, 0.6519, 0.5305, 0.6519, 0.4695, 0.6519, 0.4695, 0.6816, 0.4695, 0.6519, 0.4695, 0.6519, 0.4695, 0.6816, 0.4695, 0.598, 0.5305, 0.598, 0.5348, 0.6041, 0.4652, 0.6041, 0.5305, 0.5685, 0.4695, 0.5685, 0.4652, 0.5624, 0.5348, 0.5624, 0.4695, 0.5685, 0.4695, 0.598, 0.4652, 0.6041, 0.4652, 0.5624, 0.5305, 0.598, 0.5305, 0.5685, 0.5348, 0.5624, 0.5348, 0.6041, 0.4695, 0.5685, 0.5305, 0.5685, 0.5305, 0.598, 0.4695, 0.598, 0.4695, 0.5685, 0.5305, 0.5685, 0.5305, 0.5685, 0.4695, 0.5685, 0.4695, 0.598, 0.4695, 0.5685, 0.4695, 0.5685, 0.4695, 0.598, 0.5305, 0.598, 0.4695, 0.598, 0.4695, 0.598, 0.5305, 0.598, 0.4381, 0.9592, 0.4514, 0.9592, 0.4514, 0.9592, 0.4381, 0.9592, 0.4514, 0.9592, 0.4538, 0.9908, 0.4538, 0.9908, 0.4514, 0.9592, 0.4514, 0.7908, 0.4381, 0.7908, 0.4381, 0.7908, 0.4514, 0.7908, 0.4538, 0.9908, 0.4356, 0.9908, 0.4356, 0.9908, 0.4538, 0.9908, 0.3977, 0.7592, 0.3796, 0.7592, 0.375, 0.75, 0.4028, 0.75, 0.3796, 0.7592, 0.3819, 0.7908, 0.375, 0.8, 0.375, 0.75, 0.4356, 0.9908, 0.4538, 0.9908, 0.4583, 1.0, 0.4306, 1.0, 0.4538, 0.9908, 0.4514, 0.9592, 0.4583, 0.95, 0.4583, 1.0, 0.3819, 0.9592, 0.3796, 0.9908, 0.375, 1.0, 0.375, 0.95, 0.4514, 0.7908, 0.4538, 0.7592, 0.4583, 0.75, 0.4583, 0.8, 0.3819, 0.7908, 0.3953, 0.7908, 0.4028, 0.8, 0.375, 0.8, 0.3953, 0.9592, 0.3819, 0.9592, 0.375, 0.95, 0.4028, 0.95, 0.4538, 0.7592, 0.4356, 0.7592, 0.4306, 0.75, 0.4583, 0.75, 0.3796, 0.9908, 0.3977, 0.9908, 0.4028, 1.0, 0.375, 1.0, 0.4381, 0.7908, 0.4514, 0.7908, 0.4583, 0.8, 0.4306, 0.8, 0.4514, 0.9592, 0.4381, 0.9592, 0.4306, 0.95, 0.4583, 0.95, 0.3977, 0.9908, 0.3953, 0.9592, 0.4028, 0.95, 0.4028, 1.0, 0.4381, 0.9592, 0.4356, 0.9908, 0.4306, 1.0, 0.4306, 0.95, 0.3953, 0.7908, 0.3977, 0.7592, 0.4028, 0.75, 0.4028, 0.8, 0.4356, 0.7592, 0.4381, 0.7908, 0.4306, 0.8, 0.4306, 0.75, 0.4356, 0.7592, 0.4538, 0.7592, 0.4514, 0.7908, 0.4381, 0.7908, 0.4381, 0.9592, 0.4514, 0.9592, 0.4538, 0.9908, 0.4356, 0.9908, 0.3819, 0.9592, 0.3953, 0.9592, 0.3977, 0.9908, 0.3796, 0.9908, 0.3796, 0.7592, 0.3977, 0.7592, 0.3953, 0.7908, 0.3819, 0.7908, 0.3796, 0.9908, 0.3819, 0.9592, 0.3819, 0.9592, 0.3796, 0.9908, 0.3953, 0.9592, 0.3977, 0.9908, 0.3977, 0.9908, 0.3953, 0.9592, 0.4538, 0.7592, 0.4514, 0.7908, 0.4514, 0.7908, 0.4538, 0.7592, 0.4356, 0.9908, 0.4381, 0.9592, 0.4381, 0.9592, 0.4356, 0.9908, 0.3953, 0.7908, 0.3819, 0.7908, 0.3819, 0.7908, 0.3953, 0.7908, 0.3977, 0.7592, 0.3953, 0.7908, 0.3953, 0.7908, 0.3977, 0.7592, 0.3819, 0.9592, 0.3953, 0.9592, 0.3953, 0.9592, 0.3819, 0.9592, 0.3796, 0.7592, 0.3977, 0.7592, 0.3977, 0.7592, 0.3796, 0.7592, 0.4381, 0.7908, 0.4356, 0.7592, 0.4356, 0.7592, 0.4381, 0.7908, 0.4356, 0.7592, 0.4538, 0.7592, 0.4538, 0.7592, 0.4356, 0.7592, 0.3819, 0.7908, 0.3796, 0.7592, 0.3796, 0.7592, 0.3819, 0.7908, 0.3977, 0.9908, 0.3796, 0.9908, 0.3796, 0.9908, 0.3977, 0.9908, 0.4525, 0.4577, 0.4368, 0.4577, 0.4306, 0.45, 0.4583, 0.45, 0.4368, 0.2923, 0.4525, 0.2923, 0.4583, 0.3, 0.4306, 0.3, 0.4347, 0.4923, 0.4545, 0.4923, 0.4583, 0.5, 0.4306, 0.5, 0.4545, 0.2577, 0.4347, 0.2577, 0.4306, 0.25, 0.4583, 0.25, 0.3986, 0.2577, 0.3788, 0.2577, 0.375, 0.25, 0.4028, 0.25, 0.3788, 0.2577, 0.3808, 0.2923, 0.375, 0.3, 0.375, 0.25, 0.3788, 0.4923, 0.3986, 0.4923, 0.4028, 0.5, 0.375, 0.5, 0.4545, 0.4923, 0.4525, 0.4577, 0.4583, 0.45, 0.4583, 0.5, 0.3808, 0.4577, 0.3788, 0.4923, 0.375, 0.5, 0.375, 0.45, 0.4525, 0.2923, 0.4545, 0.2577, 0.4583, 0.25, 0.4583, 0.3, 0.3808, 0.2923, 0.3965, 0.2923, 0.4028, 0.3, 0.375, 0.3, 0.3965, 0.4577, 0.3808, 0.4577, 0.375, 0.45, 0.4028, 0.45, 0.3986, 0.4923, 0.3965, 0.4577, 0.4028, 0.45, 0.4028, 0.5, 0.4368, 0.4577, 0.4347, 0.4923, 0.4306, 0.5, 0.4306, 0.45, 0.3965, 0.2923, 0.3986, 0.2577, 0.4028, 0.25, 0.4028, 0.3, 0.4347, 0.2577, 0.4368, 0.2923, 0.4306, 0.3, 0.4306, 0.25, 0.4347, 0.2577, 0.4545, 0.2577, 0.4525, 0.2923, 0.4368, 0.2923, 0.4368, 0.4577, 0.4525, 0.4577, 0.4545, 0.4923, 0.4347, 0.4923, 0.3808, 0.4577, 0.3965, 0.4577, 0.3986, 0.4923, 0.3788, 0.4923, 0.3788, 0.2577, 0.3986, 0.2577, 0.3965, 0.2923, 0.3808, 0.2923, 0.3965, 0.4577, 0.3986, 0.4923, 0.3986, 0.4923, 0.3965, 0.4577, 0.3788, 0.4923, 0.3808, 0.4577, 0.3808, 0.4577, 0.3788, 0.4923, 0.4347, 0.4923, 0.4368, 0.4577, 0.4368, 0.4577, 0.4347, 0.4923, 0.4545, 0.4923, 0.4347, 0.4923, 0.4347, 0.4923, 0.4545, 0.4923, 0.3986, 0.2577, 0.3965, 0.2923, 0.3965, 0.2923, 0.3986, 0.2577, 0.4368, 0.4577, 0.4525, 0.4577, 0.4525, 0.4577, 0.4368, 0.4577, 0.4368, 0.2923, 0.4347, 0.2577, 0.4347, 0.2577, 0.4368, 0.2923, 0.4347, 0.2577, 0.4545, 0.2577, 0.4545, 0.2577, 0.4347, 0.2577, 0.4525, 0.2923, 0.4368, 0.2923, 0.4368, 0.2923, 0.4525, 0.2923, 0.3788, 0.2577, 0.3986, 0.2577, 0.3986, 0.2577, 0.3788, 0.2577, 0.4545, 0.2577, 0.4525, 0.2923, 0.4525, 0.2923, 0.4545, 0.2577, 0.3808, 0.2923, 0.3788, 0.2577, 0.3788, 0.2577, 0.3808, 0.2923])
me_cube_001.materials.append(mat_black)
me_cube_001.materials.append(mat_white)
me_cube_001.materials.append(mat_grey)
me_cube_001.update()

# ---- objects
ob_lowvaluebox = bpy.data.objects.new('LowValueBox', me_cube_001)

# ---- transforms, parenting, visibility, modifiers, constraints
ob_lowvaluebox.location = (0.0, 0.0, 0.0)

# ---- collection membership
col_collection.objects.link(ob_lowvaluebox)

# ---- scene / render settings (as saved in the file)
scene.frame_start = 1; scene.frame_end = 250; scene.frame_set(1)
scene.render.engine = 'BLENDER_EEVEE_NEXT'
bpy.context.view_layer.update()

# ---- added for rendering (the .blend has no active camera and no usable light): camera, sun
cam_auto = bpy.data.cameras.new('AutoCamera')
cam_auto.lens = 50.0
cam_auto.sensor_width = 36.0
cam_auto.clip_end = 1000.0
ob_auto_camera = bpy.data.objects.new('AutoCamera', cam_auto)
scene.collection.objects.link(ob_auto_camera)
ob_auto_camera.location = (2.00393, -2.40648, 1.60315)
ob_auto_camera.rotation_euler = (1.09748, -7.21219e-08, 0.694738)
scene.camera = ob_auto_camera
light_auto_sun = bpy.data.lights.new('AutoSun', 'SUN')
light_auto_sun.energy = 3.0
light_auto_sun.angle = 0.0523599
ob_auto_sun = bpy.data.objects.new('AutoSun', light_auto_sun)
scene.collection.objects.link(ob_auto_sun)
ob_auto_sun.rotation_euler = (0.872665, 0.174533, 0.523599)
bpy.context.view_layer.update()
